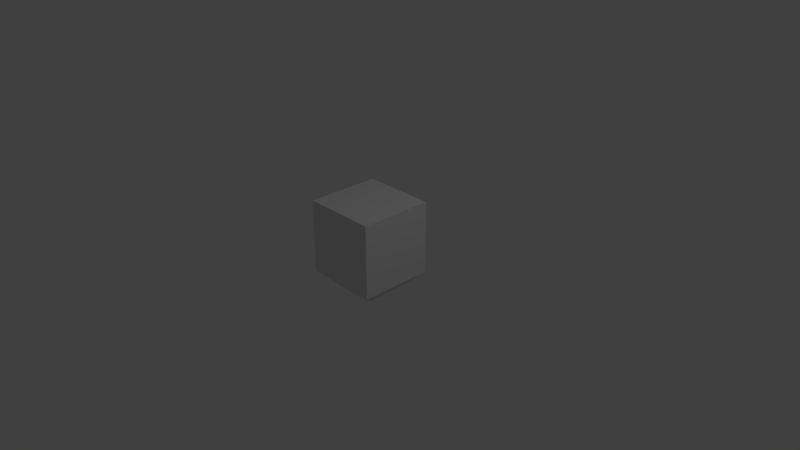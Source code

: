 # Source: brick.blend  (saved by Blender 2.79.0; exported with 4.5.12 LTS)
import bpy
from mathutils import Matrix  # noqa: F401  (used for matrix-valued properties, if any)

bpy.ops.wm.read_factory_settings(use_empty=True)
scene = bpy.context.scene
scene.name = 'Scene'

# ---- collections
col_collection_1 = bpy.data.collections.new('Collection 1'); scene.collection.children.link(col_collection_1)

# ---- materials (node trees are filled in below, after node groups)
mat_material = bpy.data.materials.new('Material')
mat_material.alpha_threshold = 0.0
mat_material.use_transparent_shadow = False
mat_material.roughness = 0.5
mat_material.line_color = (0.0, 0.0, 0.0, 1.0)

# ---- material node trees

# ---- world
world_world = bpy.data.worlds.new('World'); scene.world = world_world
world_world.color = (0.05088, 0.05088, 0.05088)
world_world.use_sun_shadow = False
world_world.sun_shadow_jitter_overblur = 0.0
world_world.cycles.sampling_method = 'MANUAL'

# ---- cameras
cam_camera = bpy.data.cameras.new('Camera')
cam_camera.clip_end = 100.0
cam_camera.lens = 35.0
cam_camera.sensor_width = 32.0
cam_camera.sensor_height = 18.0
cam_camera.ortho_scale = 7.314
cam_camera.dof.focus_distance = 0.0
cam_camera.dof.aperture_fstop = 128.0

# ---- lights
light_lamp = bpy.data.lights.new('Lamp', 'POINT')
light_lamp.transmission_factor = 0.0
light_lamp.cutoff_distance = 30.0
light_lamp.energy = 100.0
light_lamp.shadow_buffer_clip_start = 1.001
light_lamp.shadow_soft_size = 0.1
light_lamp.shadow_maximum_resolution = 0.006
light_lamp.use_absolute_resolution = True

# ---- meshes
me_cube = bpy.data.meshes.new('Cube')
me_cube.from_pydata([(-0.4832, 0.5, -0.25), (-0.4832, -0.5, -0.25), (0.5168, 0.5, -0.25), (0.5168, -0.5, -0.25), (-0.4832, 0.5, 0.75), (-0.4832, -0.5, 0.75), (0.5168, 0.5, 0.75), (0.5168, -0.5, 0.75), (-0.2332, 0.25, -0.5), (-0.2332, -0.25, -0.5), (0.2668, 0.25, -0.5), (0.2668, -0.25, -0.5)], [], [(3, 2, 6, 7), (7, 6, 4, 5), (1, 0, 8, 9), (0, 4, 6, 2), (5, 4, 0, 1), (5, 1, 3, 7), (9, 8, 10, 11), (0, 2, 10, 8), (3, 1, 9, 11), (2, 3, 11, 10)])
me_cube.materials.append(mat_material)
me_cube.use_remesh_preserve_volume = False
me_cube.use_remesh_preserve_attributes = False
me_cube.use_mirror_vertex_groups = False
me_cube.update()

# ---- objects
ob_cube = bpy.data.objects.new('Cube', me_cube)
ob_lamp = bpy.data.objects.new('Lamp', light_lamp)
ob_camera = bpy.data.objects.new('Camera', cam_camera)

# ---- transforms, parenting, visibility, modifiers, constraints
ob_cube.location = (0.0, 0.0, 0.0)
ob_cube.lock_rotations_4d = False
ob_cube.empty_display_type = 'ARROWS'
ob_cube.lineart.crease_threshold = 0.0
ob_lamp.location = (4.076, 1.005, 5.904)
ob_lamp.rotation_euler = (0.6503, 0.05522, 1.866)
ob_lamp.lock_rotations_4d = False
ob_lamp.empty_display_type = 'ARROWS'
ob_lamp.color = (0.0, 0.0, 0.0, 0.0)
ob_lamp.lineart.crease_threshold = 0.0
ob_camera.location = (7.481, -6.508, 5.344)
ob_camera.rotation_euler = (1.109, 0.0, 0.8149)
ob_camera.lock_rotations_4d = False
ob_camera.empty_display_type = 'ARROWS'
ob_camera.color = (0.0, 0.0, 0.0, 0.0)
ob_camera.display_type = 'WIRE'
ob_camera.lineart.crease_threshold = 0.0

# ---- collection membership
col_collection_1.objects.link(ob_cube)
col_collection_1.objects.link(ob_lamp)
col_collection_1.objects.link(ob_camera)

# ---- scene / render settings (as saved in the file)
scene.camera = ob_camera
scene.frame_start = 1; scene.frame_end = 250; scene.frame_set(1)
scene.render.engine = 'BLENDER_EEVEE_NEXT'
scene.render.resolution_percentage = 50
scene.render.dither_intensity = 0.0
scene.cycles.use_denoising = False
scene.cycles.samples = 128
scene.cycles.sampling_pattern = 'TABULATED_SOBOL'
scene.cycles.use_adaptive_sampling = False
scene.cycles.use_light_tree = False
scene.cycles.blur_glossy = 0.0
scene.cycles.sample_clamp_indirect = 0.0
scene.view_settings.view_transform = 'Standard'
bpy.context.view_layer.update()
